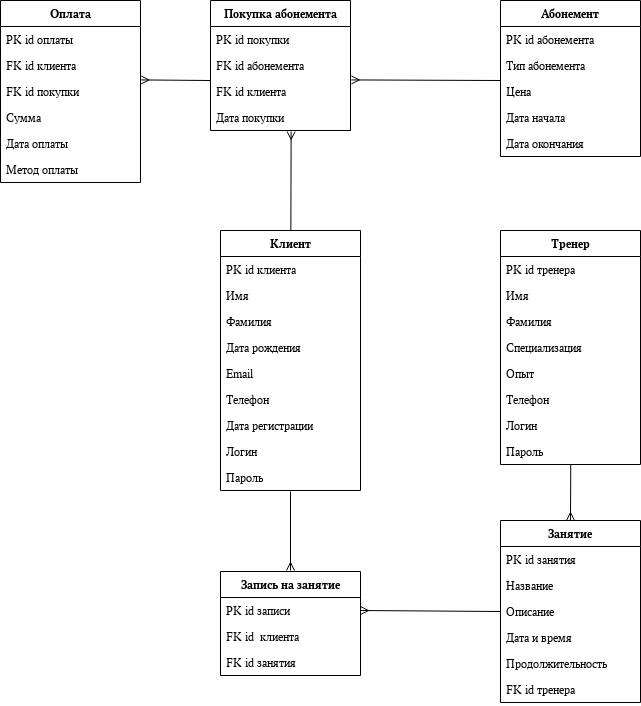

The diagram above was exported from draw.io. Its source (the exported page's mxGraphModel, read from the mxfile embedded in the PNG):
<mxGraphModel dx="2261" dy="1919" grid="1" gridSize="10" guides="1" tooltips="1" connect="1" arrows="1" fold="1" page="1" pageScale="1" pageWidth="827" pageHeight="1169" math="0" shadow="0">
  <root>
    <mxCell id="0" />
    <mxCell id="1" parent="0" />
    <mxCell id="yir1RL-3kmhAUbuzLaGH-10" value="&lt;b&gt;Клиент&lt;/b&gt;" style="swimlane;fontStyle=0;childLayout=stackLayout;horizontal=1;startSize=26;fillColor=none;horizontalStack=0;resizeParent=1;resizeParentMax=0;resizeLast=0;collapsible=1;marginBottom=0;whiteSpace=wrap;html=1;" vertex="1" parent="1">
      <mxGeometry x="90" y="140" width="140" height="260" as="geometry" />
    </mxCell>
    <mxCell id="yir1RL-3kmhAUbuzLaGH-11" value="PK id клиента" style="text;strokeColor=none;fillColor=none;align=left;verticalAlign=top;spacingLeft=4;spacingRight=4;overflow=hidden;rotatable=0;points=[[0,0.5],[1,0.5]];portConstraint=eastwest;whiteSpace=wrap;html=1;" vertex="1" parent="yir1RL-3kmhAUbuzLaGH-10">
      <mxGeometry y="26" width="140" height="26" as="geometry" />
    </mxCell>
    <mxCell id="yir1RL-3kmhAUbuzLaGH-14" value="Имя" style="text;strokeColor=none;fillColor=none;align=left;verticalAlign=top;spacingLeft=4;spacingRight=4;overflow=hidden;rotatable=0;points=[[0,0.5],[1,0.5]];portConstraint=eastwest;whiteSpace=wrap;html=1;" vertex="1" parent="yir1RL-3kmhAUbuzLaGH-10">
      <mxGeometry y="52" width="140" height="26" as="geometry" />
    </mxCell>
    <mxCell id="yir1RL-3kmhAUbuzLaGH-15" value="Фамилия" style="text;strokeColor=none;fillColor=none;align=left;verticalAlign=top;spacingLeft=4;spacingRight=4;overflow=hidden;rotatable=0;points=[[0,0.5],[1,0.5]];portConstraint=eastwest;whiteSpace=wrap;html=1;" vertex="1" parent="yir1RL-3kmhAUbuzLaGH-10">
      <mxGeometry y="78" width="140" height="26" as="geometry" />
    </mxCell>
    <mxCell id="yir1RL-3kmhAUbuzLaGH-13" value="Дата рождения" style="text;strokeColor=none;fillColor=none;align=left;verticalAlign=top;spacingLeft=4;spacingRight=4;overflow=hidden;rotatable=0;points=[[0,0.5],[1,0.5]];portConstraint=eastwest;whiteSpace=wrap;html=1;" vertex="1" parent="yir1RL-3kmhAUbuzLaGH-10">
      <mxGeometry y="104" width="140" height="26" as="geometry" />
    </mxCell>
    <mxCell id="yir1RL-3kmhAUbuzLaGH-16" value="Email" style="text;strokeColor=none;fillColor=none;align=left;verticalAlign=top;spacingLeft=4;spacingRight=4;overflow=hidden;rotatable=0;points=[[0,0.5],[1,0.5]];portConstraint=eastwest;whiteSpace=wrap;html=1;" vertex="1" parent="yir1RL-3kmhAUbuzLaGH-10">
      <mxGeometry y="130" width="140" height="26" as="geometry" />
    </mxCell>
    <mxCell id="yir1RL-3kmhAUbuzLaGH-17" value="Телефон" style="text;strokeColor=none;fillColor=none;align=left;verticalAlign=top;spacingLeft=4;spacingRight=4;overflow=hidden;rotatable=0;points=[[0,0.5],[1,0.5]];portConstraint=eastwest;whiteSpace=wrap;html=1;" vertex="1" parent="yir1RL-3kmhAUbuzLaGH-10">
      <mxGeometry y="156" width="140" height="26" as="geometry" />
    </mxCell>
    <mxCell id="yir1RL-3kmhAUbuzLaGH-18" value="Дата регистрации" style="text;strokeColor=none;fillColor=none;align=left;verticalAlign=top;spacingLeft=4;spacingRight=4;overflow=hidden;rotatable=0;points=[[0,0.5],[1,0.5]];portConstraint=eastwest;whiteSpace=wrap;html=1;" vertex="1" parent="yir1RL-3kmhAUbuzLaGH-10">
      <mxGeometry y="182" width="140" height="26" as="geometry" />
    </mxCell>
    <mxCell id="yir1RL-3kmhAUbuzLaGH-74" value="Логин" style="text;strokeColor=none;fillColor=none;align=left;verticalAlign=top;spacingLeft=4;spacingRight=4;overflow=hidden;rotatable=0;points=[[0,0.5],[1,0.5]];portConstraint=eastwest;whiteSpace=wrap;html=1;" vertex="1" parent="yir1RL-3kmhAUbuzLaGH-10">
      <mxGeometry y="208" width="140" height="26" as="geometry" />
    </mxCell>
    <mxCell id="yir1RL-3kmhAUbuzLaGH-75" value="Пароль" style="text;strokeColor=none;fillColor=none;align=left;verticalAlign=top;spacingLeft=4;spacingRight=4;overflow=hidden;rotatable=0;points=[[0,0.5],[1,0.5]];portConstraint=eastwest;whiteSpace=wrap;html=1;" vertex="1" parent="yir1RL-3kmhAUbuzLaGH-10">
      <mxGeometry y="234" width="140" height="26" as="geometry" />
    </mxCell>
    <mxCell id="yir1RL-3kmhAUbuzLaGH-19" value="&lt;b&gt;Тренер&lt;/b&gt;" style="swimlane;fontStyle=0;childLayout=stackLayout;horizontal=1;startSize=26;fillColor=none;horizontalStack=0;resizeParent=1;resizeParentMax=0;resizeLast=0;collapsible=1;marginBottom=0;whiteSpace=wrap;html=1;" vertex="1" parent="1">
      <mxGeometry x="370" y="140" width="140" height="234" as="geometry" />
    </mxCell>
    <mxCell id="yir1RL-3kmhAUbuzLaGH-20" value="PK id тренера" style="text;strokeColor=none;fillColor=none;align=left;verticalAlign=top;spacingLeft=4;spacingRight=4;overflow=hidden;rotatable=0;points=[[0,0.5],[1,0.5]];portConstraint=eastwest;whiteSpace=wrap;html=1;" vertex="1" parent="yir1RL-3kmhAUbuzLaGH-19">
      <mxGeometry y="26" width="140" height="26" as="geometry" />
    </mxCell>
    <mxCell id="yir1RL-3kmhAUbuzLaGH-21" value="Имя" style="text;strokeColor=none;fillColor=none;align=left;verticalAlign=top;spacingLeft=4;spacingRight=4;overflow=hidden;rotatable=0;points=[[0,0.5],[1,0.5]];portConstraint=eastwest;whiteSpace=wrap;html=1;" vertex="1" parent="yir1RL-3kmhAUbuzLaGH-19">
      <mxGeometry y="52" width="140" height="26" as="geometry" />
    </mxCell>
    <mxCell id="yir1RL-3kmhAUbuzLaGH-22" value="Фамилия" style="text;strokeColor=none;fillColor=none;align=left;verticalAlign=top;spacingLeft=4;spacingRight=4;overflow=hidden;rotatable=0;points=[[0,0.5],[1,0.5]];portConstraint=eastwest;whiteSpace=wrap;html=1;" vertex="1" parent="yir1RL-3kmhAUbuzLaGH-19">
      <mxGeometry y="78" width="140" height="26" as="geometry" />
    </mxCell>
    <mxCell id="yir1RL-3kmhAUbuzLaGH-23" value="Специализация" style="text;strokeColor=none;fillColor=none;align=left;verticalAlign=top;spacingLeft=4;spacingRight=4;overflow=hidden;rotatable=0;points=[[0,0.5],[1,0.5]];portConstraint=eastwest;whiteSpace=wrap;html=1;" vertex="1" parent="yir1RL-3kmhAUbuzLaGH-19">
      <mxGeometry y="104" width="140" height="26" as="geometry" />
    </mxCell>
    <mxCell id="yir1RL-3kmhAUbuzLaGH-24" value="Опыт" style="text;strokeColor=none;fillColor=none;align=left;verticalAlign=top;spacingLeft=4;spacingRight=4;overflow=hidden;rotatable=0;points=[[0,0.5],[1,0.5]];portConstraint=eastwest;whiteSpace=wrap;html=1;" vertex="1" parent="yir1RL-3kmhAUbuzLaGH-19">
      <mxGeometry y="130" width="140" height="26" as="geometry" />
    </mxCell>
    <mxCell id="yir1RL-3kmhAUbuzLaGH-25" value="Телефон" style="text;strokeColor=none;fillColor=none;align=left;verticalAlign=top;spacingLeft=4;spacingRight=4;overflow=hidden;rotatable=0;points=[[0,0.5],[1,0.5]];portConstraint=eastwest;whiteSpace=wrap;html=1;" vertex="1" parent="yir1RL-3kmhAUbuzLaGH-19">
      <mxGeometry y="156" width="140" height="26" as="geometry" />
    </mxCell>
    <mxCell id="yir1RL-3kmhAUbuzLaGH-72" value="Логин" style="text;strokeColor=none;fillColor=none;align=left;verticalAlign=top;spacingLeft=4;spacingRight=4;overflow=hidden;rotatable=0;points=[[0,0.5],[1,0.5]];portConstraint=eastwest;whiteSpace=wrap;html=1;" vertex="1" parent="yir1RL-3kmhAUbuzLaGH-19">
      <mxGeometry y="182" width="140" height="26" as="geometry" />
    </mxCell>
    <mxCell id="yir1RL-3kmhAUbuzLaGH-76" value="Пароль" style="text;strokeColor=none;fillColor=none;align=left;verticalAlign=top;spacingLeft=4;spacingRight=4;overflow=hidden;rotatable=0;points=[[0,0.5],[1,0.5]];portConstraint=eastwest;whiteSpace=wrap;html=1;" vertex="1" parent="yir1RL-3kmhAUbuzLaGH-19">
      <mxGeometry y="208" width="140" height="26" as="geometry" />
    </mxCell>
    <mxCell id="yir1RL-3kmhAUbuzLaGH-27" value="&lt;b&gt;Занятие&lt;/b&gt;" style="swimlane;fontStyle=0;childLayout=stackLayout;horizontal=1;startSize=26;fillColor=none;horizontalStack=0;resizeParent=1;resizeParentMax=0;resizeLast=0;collapsible=1;marginBottom=0;whiteSpace=wrap;html=1;" vertex="1" parent="1">
      <mxGeometry x="370" y="430" width="140" height="182" as="geometry" />
    </mxCell>
    <mxCell id="yir1RL-3kmhAUbuzLaGH-28" value="PK id занятия" style="text;strokeColor=none;fillColor=none;align=left;verticalAlign=top;spacingLeft=4;spacingRight=4;overflow=hidden;rotatable=0;points=[[0,0.5],[1,0.5]];portConstraint=eastwest;whiteSpace=wrap;html=1;" vertex="1" parent="yir1RL-3kmhAUbuzLaGH-27">
      <mxGeometry y="26" width="140" height="26" as="geometry" />
    </mxCell>
    <mxCell id="yir1RL-3kmhAUbuzLaGH-29" value="Название" style="text;strokeColor=none;fillColor=none;align=left;verticalAlign=top;spacingLeft=4;spacingRight=4;overflow=hidden;rotatable=0;points=[[0,0.5],[1,0.5]];portConstraint=eastwest;whiteSpace=wrap;html=1;" vertex="1" parent="yir1RL-3kmhAUbuzLaGH-27">
      <mxGeometry y="52" width="140" height="26" as="geometry" />
    </mxCell>
    <mxCell id="yir1RL-3kmhAUbuzLaGH-30" value="Описание" style="text;strokeColor=none;fillColor=none;align=left;verticalAlign=top;spacingLeft=4;spacingRight=4;overflow=hidden;rotatable=0;points=[[0,0.5],[1,0.5]];portConstraint=eastwest;whiteSpace=wrap;html=1;" vertex="1" parent="yir1RL-3kmhAUbuzLaGH-27">
      <mxGeometry y="78" width="140" height="26" as="geometry" />
    </mxCell>
    <mxCell id="yir1RL-3kmhAUbuzLaGH-31" value="Дата и время" style="text;strokeColor=none;fillColor=none;align=left;verticalAlign=top;spacingLeft=4;spacingRight=4;overflow=hidden;rotatable=0;points=[[0,0.5],[1,0.5]];portConstraint=eastwest;whiteSpace=wrap;html=1;" vertex="1" parent="yir1RL-3kmhAUbuzLaGH-27">
      <mxGeometry y="104" width="140" height="26" as="geometry" />
    </mxCell>
    <mxCell id="yir1RL-3kmhAUbuzLaGH-32" value="Продолжительность" style="text;strokeColor=none;fillColor=none;align=left;verticalAlign=top;spacingLeft=4;spacingRight=4;overflow=hidden;rotatable=0;points=[[0,0.5],[1,0.5]];portConstraint=eastwest;whiteSpace=wrap;html=1;" vertex="1" parent="yir1RL-3kmhAUbuzLaGH-27">
      <mxGeometry y="130" width="140" height="26" as="geometry" />
    </mxCell>
    <mxCell id="yir1RL-3kmhAUbuzLaGH-62" value="FK id тренера" style="text;strokeColor=none;fillColor=none;align=left;verticalAlign=top;spacingLeft=4;spacingRight=4;overflow=hidden;rotatable=0;points=[[0,0.5],[1,0.5]];portConstraint=eastwest;whiteSpace=wrap;html=1;" vertex="1" parent="yir1RL-3kmhAUbuzLaGH-27">
      <mxGeometry y="156" width="140" height="26" as="geometry" />
    </mxCell>
    <mxCell id="yir1RL-3kmhAUbuzLaGH-33" value="&lt;b&gt;Запись на занятие&lt;/b&gt;" style="swimlane;fontStyle=0;childLayout=stackLayout;horizontal=1;startSize=26;fillColor=none;horizontalStack=0;resizeParent=1;resizeParentMax=0;resizeLast=0;collapsible=1;marginBottom=0;whiteSpace=wrap;html=1;" vertex="1" parent="1">
      <mxGeometry x="90" y="481" width="140" height="104" as="geometry" />
    </mxCell>
    <mxCell id="yir1RL-3kmhAUbuzLaGH-34" value="PK id записи" style="text;strokeColor=none;fillColor=none;align=left;verticalAlign=top;spacingLeft=4;spacingRight=4;overflow=hidden;rotatable=0;points=[[0,0.5],[1,0.5]];portConstraint=eastwest;whiteSpace=wrap;html=1;" vertex="1" parent="yir1RL-3kmhAUbuzLaGH-33">
      <mxGeometry y="26" width="140" height="26" as="geometry" />
    </mxCell>
    <mxCell id="yir1RL-3kmhAUbuzLaGH-35" value="FK id&amp;nbsp; клиента" style="text;strokeColor=none;fillColor=none;align=left;verticalAlign=top;spacingLeft=4;spacingRight=4;overflow=hidden;rotatable=0;points=[[0,0.5],[1,0.5]];portConstraint=eastwest;whiteSpace=wrap;html=1;" vertex="1" parent="yir1RL-3kmhAUbuzLaGH-33">
      <mxGeometry y="52" width="140" height="26" as="geometry" />
    </mxCell>
    <mxCell id="yir1RL-3kmhAUbuzLaGH-36" value="FK id занятия" style="text;strokeColor=none;fillColor=none;align=left;verticalAlign=top;spacingLeft=4;spacingRight=4;overflow=hidden;rotatable=0;points=[[0,0.5],[1,0.5]];portConstraint=eastwest;whiteSpace=wrap;html=1;" vertex="1" parent="yir1RL-3kmhAUbuzLaGH-33">
      <mxGeometry y="78" width="140" height="26" as="geometry" />
    </mxCell>
    <mxCell id="yir1RL-3kmhAUbuzLaGH-37" value="&lt;b&gt;Абонемент&lt;/b&gt;" style="swimlane;fontStyle=0;childLayout=stackLayout;horizontal=1;startSize=26;fillColor=none;horizontalStack=0;resizeParent=1;resizeParentMax=0;resizeLast=0;collapsible=1;marginBottom=0;whiteSpace=wrap;html=1;" vertex="1" parent="1">
      <mxGeometry x="370" y="-90" width="140" height="156" as="geometry" />
    </mxCell>
    <mxCell id="yir1RL-3kmhAUbuzLaGH-38" value="PK id абонемента" style="text;strokeColor=none;fillColor=none;align=left;verticalAlign=top;spacingLeft=4;spacingRight=4;overflow=hidden;rotatable=0;points=[[0,0.5],[1,0.5]];portConstraint=eastwest;whiteSpace=wrap;html=1;" vertex="1" parent="yir1RL-3kmhAUbuzLaGH-37">
      <mxGeometry y="26" width="140" height="26" as="geometry" />
    </mxCell>
    <mxCell id="yir1RL-3kmhAUbuzLaGH-39" value="Тип абонемента" style="text;strokeColor=none;fillColor=none;align=left;verticalAlign=top;spacingLeft=4;spacingRight=4;overflow=hidden;rotatable=0;points=[[0,0.5],[1,0.5]];portConstraint=eastwest;whiteSpace=wrap;html=1;" vertex="1" parent="yir1RL-3kmhAUbuzLaGH-37">
      <mxGeometry y="52" width="140" height="26" as="geometry" />
    </mxCell>
    <mxCell id="yir1RL-3kmhAUbuzLaGH-40" value="Цена" style="text;strokeColor=none;fillColor=none;align=left;verticalAlign=top;spacingLeft=4;spacingRight=4;overflow=hidden;rotatable=0;points=[[0,0.5],[1,0.5]];portConstraint=eastwest;whiteSpace=wrap;html=1;" vertex="1" parent="yir1RL-3kmhAUbuzLaGH-37">
      <mxGeometry y="78" width="140" height="26" as="geometry" />
    </mxCell>
    <mxCell id="yir1RL-3kmhAUbuzLaGH-41" value="Дата начала" style="text;strokeColor=none;fillColor=none;align=left;verticalAlign=top;spacingLeft=4;spacingRight=4;overflow=hidden;rotatable=0;points=[[0,0.5],[1,0.5]];portConstraint=eastwest;whiteSpace=wrap;html=1;" vertex="1" parent="yir1RL-3kmhAUbuzLaGH-37">
      <mxGeometry y="104" width="140" height="26" as="geometry" />
    </mxCell>
    <mxCell id="yir1RL-3kmhAUbuzLaGH-42" value="Дата окончания" style="text;strokeColor=none;fillColor=none;align=left;verticalAlign=top;spacingLeft=4;spacingRight=4;overflow=hidden;rotatable=0;points=[[0,0.5],[1,0.5]];portConstraint=eastwest;whiteSpace=wrap;html=1;" vertex="1" parent="yir1RL-3kmhAUbuzLaGH-37">
      <mxGeometry y="130" width="140" height="26" as="geometry" />
    </mxCell>
    <mxCell id="yir1RL-3kmhAUbuzLaGH-43" value="&lt;b&gt;Оплата&lt;/b&gt;" style="swimlane;fontStyle=0;childLayout=stackLayout;horizontal=1;startSize=26;fillColor=none;horizontalStack=0;resizeParent=1;resizeParentMax=0;resizeLast=0;collapsible=1;marginBottom=0;whiteSpace=wrap;html=1;" vertex="1" parent="1">
      <mxGeometry x="-130" y="-90" width="140" height="182" as="geometry" />
    </mxCell>
    <mxCell id="yir1RL-3kmhAUbuzLaGH-44" value="PK id оплаты" style="text;strokeColor=none;fillColor=none;align=left;verticalAlign=top;spacingLeft=4;spacingRight=4;overflow=hidden;rotatable=0;points=[[0,0.5],[1,0.5]];portConstraint=eastwest;whiteSpace=wrap;html=1;" vertex="1" parent="yir1RL-3kmhAUbuzLaGH-43">
      <mxGeometry y="26" width="140" height="26" as="geometry" />
    </mxCell>
    <mxCell id="yir1RL-3kmhAUbuzLaGH-45" value="FK id клиента" style="text;strokeColor=none;fillColor=none;align=left;verticalAlign=top;spacingLeft=4;spacingRight=4;overflow=hidden;rotatable=0;points=[[0,0.5],[1,0.5]];portConstraint=eastwest;whiteSpace=wrap;html=1;" vertex="1" parent="yir1RL-3kmhAUbuzLaGH-43">
      <mxGeometry y="52" width="140" height="26" as="geometry" />
    </mxCell>
    <mxCell id="yir1RL-3kmhAUbuzLaGH-70" value="FK id покупки" style="text;strokeColor=none;fillColor=none;align=left;verticalAlign=top;spacingLeft=4;spacingRight=4;overflow=hidden;rotatable=0;points=[[0,0.5],[1,0.5]];portConstraint=eastwest;whiteSpace=wrap;html=1;" vertex="1" parent="yir1RL-3kmhAUbuzLaGH-43">
      <mxGeometry y="78" width="140" height="26" as="geometry" />
    </mxCell>
    <mxCell id="yir1RL-3kmhAUbuzLaGH-46" value="Сумма" style="text;strokeColor=none;fillColor=none;align=left;verticalAlign=top;spacingLeft=4;spacingRight=4;overflow=hidden;rotatable=0;points=[[0,0.5],[1,0.5]];portConstraint=eastwest;whiteSpace=wrap;html=1;" vertex="1" parent="yir1RL-3kmhAUbuzLaGH-43">
      <mxGeometry y="104" width="140" height="26" as="geometry" />
    </mxCell>
    <mxCell id="yir1RL-3kmhAUbuzLaGH-47" value="Дата оплаты" style="text;strokeColor=none;fillColor=none;align=left;verticalAlign=top;spacingLeft=4;spacingRight=4;overflow=hidden;rotatable=0;points=[[0,0.5],[1,0.5]];portConstraint=eastwest;whiteSpace=wrap;html=1;" vertex="1" parent="yir1RL-3kmhAUbuzLaGH-43">
      <mxGeometry y="130" width="140" height="26" as="geometry" />
    </mxCell>
    <mxCell id="yir1RL-3kmhAUbuzLaGH-48" value="Метод оплаты" style="text;strokeColor=none;fillColor=none;align=left;verticalAlign=top;spacingLeft=4;spacingRight=4;overflow=hidden;rotatable=0;points=[[0,0.5],[1,0.5]];portConstraint=eastwest;whiteSpace=wrap;html=1;" vertex="1" parent="yir1RL-3kmhAUbuzLaGH-43">
      <mxGeometry y="156" width="140" height="26" as="geometry" />
    </mxCell>
    <mxCell id="yir1RL-3kmhAUbuzLaGH-59" value="" style="endArrow=none;html=1;rounded=0;entryX=0;entryY=0.5;entryDx=0;entryDy=0;exitX=1;exitY=0.5;exitDx=0;exitDy=0;startArrow=ERmany;startFill=0;" edge="1" parent="1" source="yir1RL-3kmhAUbuzLaGH-34" target="yir1RL-3kmhAUbuzLaGH-30">
      <mxGeometry width="50" height="50" relative="1" as="geometry">
        <mxPoint x="380" y="420" as="sourcePoint" />
        <mxPoint x="430" y="370" as="targetPoint" />
      </mxGeometry>
    </mxCell>
    <mxCell id="yir1RL-3kmhAUbuzLaGH-63" value="&lt;b&gt;Покупка абонемента&lt;/b&gt;" style="swimlane;fontStyle=0;childLayout=stackLayout;horizontal=1;startSize=26;fillColor=none;horizontalStack=0;resizeParent=1;resizeParentMax=0;resizeLast=0;collapsible=1;marginBottom=0;whiteSpace=wrap;html=1;" vertex="1" parent="1">
      <mxGeometry x="80" y="-90" width="140" height="130" as="geometry" />
    </mxCell>
    <mxCell id="yir1RL-3kmhAUbuzLaGH-64" value="PK id покупки" style="text;strokeColor=none;fillColor=none;align=left;verticalAlign=top;spacingLeft=4;spacingRight=4;overflow=hidden;rotatable=0;points=[[0,0.5],[1,0.5]];portConstraint=eastwest;whiteSpace=wrap;html=1;" vertex="1" parent="yir1RL-3kmhAUbuzLaGH-63">
      <mxGeometry y="26" width="140" height="26" as="geometry" />
    </mxCell>
    <mxCell id="yir1RL-3kmhAUbuzLaGH-65" value="FK id абонемента" style="text;strokeColor=none;fillColor=none;align=left;verticalAlign=top;spacingLeft=4;spacingRight=4;overflow=hidden;rotatable=0;points=[[0,0.5],[1,0.5]];portConstraint=eastwest;whiteSpace=wrap;html=1;" vertex="1" parent="yir1RL-3kmhAUbuzLaGH-63">
      <mxGeometry y="52" width="140" height="26" as="geometry" />
    </mxCell>
    <mxCell id="yir1RL-3kmhAUbuzLaGH-66" value="FK id клиента" style="text;strokeColor=none;fillColor=none;align=left;verticalAlign=top;spacingLeft=4;spacingRight=4;overflow=hidden;rotatable=0;points=[[0,0.5],[1,0.5]];portConstraint=eastwest;whiteSpace=wrap;html=1;" vertex="1" parent="yir1RL-3kmhAUbuzLaGH-63">
      <mxGeometry y="78" width="140" height="26" as="geometry" />
    </mxCell>
    <mxCell id="yir1RL-3kmhAUbuzLaGH-67" value="Дата покупки" style="text;strokeColor=none;fillColor=none;align=left;verticalAlign=top;spacingLeft=4;spacingRight=4;overflow=hidden;rotatable=0;points=[[0,0.5],[1,0.5]];portConstraint=eastwest;whiteSpace=wrap;html=1;" vertex="1" parent="yir1RL-3kmhAUbuzLaGH-63">
      <mxGeometry y="104" width="140" height="26" as="geometry" />
    </mxCell>
    <mxCell id="yir1RL-3kmhAUbuzLaGH-68" value="" style="endArrow=ERmany;html=1;rounded=0;entryX=0.576;entryY=1.038;entryDx=0;entryDy=0;entryPerimeter=0;endFill=0;" edge="1" parent="1" source="yir1RL-3kmhAUbuzLaGH-10" target="yir1RL-3kmhAUbuzLaGH-67">
      <mxGeometry width="50" height="50" relative="1" as="geometry">
        <mxPoint x="90" y="200" as="sourcePoint" />
        <mxPoint x="140" y="150" as="targetPoint" />
      </mxGeometry>
    </mxCell>
    <mxCell id="yir1RL-3kmhAUbuzLaGH-69" value="" style="endArrow=none;html=1;rounded=0;exitX=1.006;exitY=0.055;exitDx=0;exitDy=0;exitPerimeter=0;startArrow=ERmany;startFill=0;" edge="1" parent="1" source="yir1RL-3kmhAUbuzLaGH-66">
      <mxGeometry width="50" height="50" relative="1" as="geometry">
        <mxPoint x="320" y="40" as="sourcePoint" />
        <mxPoint x="370" y="-10" as="targetPoint" />
      </mxGeometry>
    </mxCell>
    <mxCell id="yir1RL-3kmhAUbuzLaGH-71" value="" style="endArrow=none;html=1;rounded=0;entryX=0.002;entryY=0.077;entryDx=0;entryDy=0;entryPerimeter=0;exitX=1.004;exitY=0.055;exitDx=0;exitDy=0;exitPerimeter=0;startArrow=ERmany;startFill=0;" edge="1" parent="1" source="yir1RL-3kmhAUbuzLaGH-70" target="yir1RL-3kmhAUbuzLaGH-66">
      <mxGeometry width="50" height="50" relative="1" as="geometry">
        <mxPoint x="110" y="90" as="sourcePoint" />
        <mxPoint x="160" y="40" as="targetPoint" />
      </mxGeometry>
    </mxCell>
    <mxCell id="yir1RL-3kmhAUbuzLaGH-77" value="" style="endArrow=none;html=1;rounded=0;startArrow=ERmany;startFill=0;" edge="1" parent="1">
      <mxGeometry width="50" height="50" relative="1" as="geometry">
        <mxPoint x="160" y="480" as="sourcePoint" />
        <mxPoint x="160" y="401" as="targetPoint" />
      </mxGeometry>
    </mxCell>
    <mxCell id="yir1RL-3kmhAUbuzLaGH-78" value="" style="endArrow=none;html=1;rounded=0;exitX=0.5;exitY=0;exitDx=0;exitDy=0;entryX=0.502;entryY=1.008;entryDx=0;entryDy=0;entryPerimeter=0;startArrow=ERmany;startFill=0;" edge="1" parent="1" source="yir1RL-3kmhAUbuzLaGH-27" target="yir1RL-3kmhAUbuzLaGH-76">
      <mxGeometry width="50" height="50" relative="1" as="geometry">
        <mxPoint x="388" y="424" as="sourcePoint" />
        <mxPoint x="438" y="374" as="targetPoint" />
      </mxGeometry>
    </mxCell>
  </root>
</mxGraphModel>